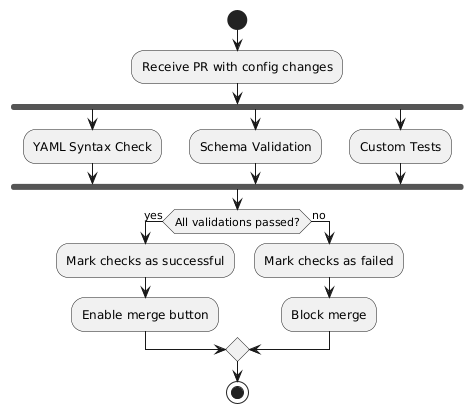

The diagram above was rendered by PlantUML. Its source (embedded in the PNG):
@startuml
start

:Receive PR with config changes;

fork
    :YAML Syntax Check;
fork again
    :Schema Validation;
fork again
    :Custom Tests;
end fork

if (All validations passed?) then (yes)
    :Mark checks as successful;
    :Enable merge button;
else (no)
    :Mark checks as failed;
    :Block merge;
endif

stop
@enduml